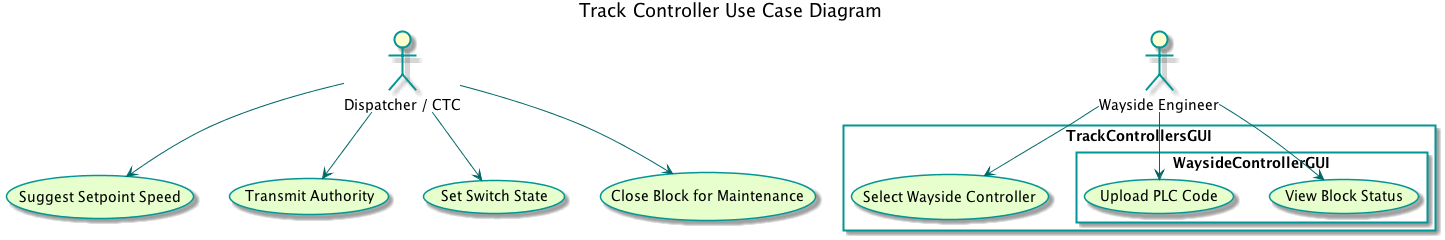

The diagram above was rendered by PlantUML. Its source (embedded in the PNG):
@startuml
title Track Controller Use Case Diagram

skinparam usecaseBackgroundColor #e6ffcc
skinparam usecaseBorderColor 	#049595
skinparam actorBorderColor 	#049595
skinparam packageBorderCOlor  #049595
skinparam arrowColor #006666

:Dispatcher / CTC: as d
:Wayside Engineer: as we

rectangle TrackControllersGUI{
	(Select Wayside Controller)
	rectangle WaysideControllerGUI{
		(View Block Status)
		(Upload PLC Code)
	}
}

'(Select Wayside Controller) --> WaysideControllerGUI
we --> (Select Wayside Controller)
we --> (View Block Status)
we --> (Upload PLC Code)
d --> (Suggest Setpoint Speed)
d --> (Transmit Authority)
d --> (Set Switch State)
d --> (Close Block for Maintenance)

@enduml